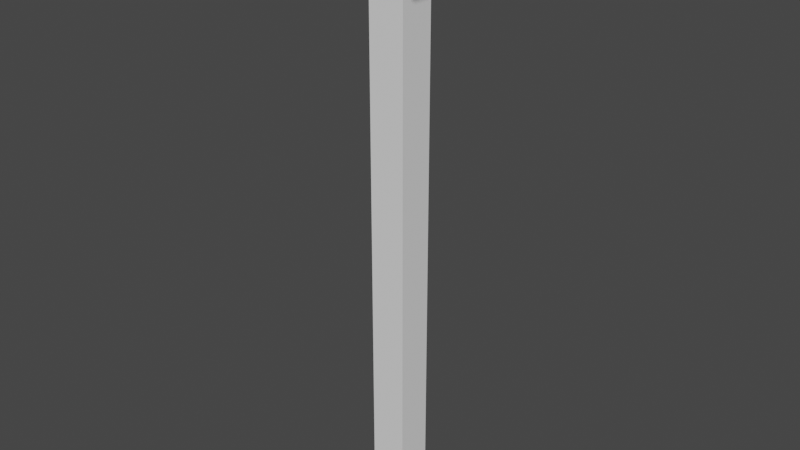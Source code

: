 # Source: lamp.blend  (saved by Blender 2.93.20; exported with 4.5.12 LTS)
import bpy
from mathutils import Matrix  # noqa: F401  (used for matrix-valued properties, if any)

bpy.ops.wm.read_factory_settings(use_empty=True)
scene = bpy.context.scene
scene.name = 'Scene'

# ---- collections
col_collection = bpy.data.collections.new('Collection'); scene.collection.children.link(col_collection)

# ---- world
world_world = bpy.data.worlds.new('World'); scene.world = world_world
world_world.use_nodes = True; world_world.node_tree.nodes.clear()
_N = world_world.node_tree.nodes; _L = world_world.node_tree.links
n0 = _N.new('ShaderNodeOutputWorld'); n0.name = 'World Output'; n0.location = (300, 300)
n1 = _N.new('ShaderNodeBackground'); n1.name = 'Background'; n1.location = (10, 300)
n1.inputs[0].default_value = (0.05088, 0.05088, 0.05088, 1.0)
_L.new(n1.outputs[0], n0.inputs[0])
n0.is_active_output = True
world_world.color = (0.05088, 0.05088, 0.05088)
world_world.use_sun_shadow = False
world_world.sun_shadow_jitter_overblur = 0.0

# ---- meshes
me_cube = bpy.data.meshes.new('Cube')
me_cube.from_pydata([(-1.0, -1.0, -2.49), (-1.0, -1.0, 29.06), (-1.0, 1.0, -2.49), (-1.0, 1.0, 29.06), (1.0, -1.0, -2.49), (1.0, -1.0, 29.06), (1.0, 1.0, -2.49), (1.0, 1.0, 29.06), (-3.77, -3.77, 29.06), (-3.77, 3.77, 29.06), (3.77, 3.77, 29.06), (3.77, -3.77, 29.06), (-3.77, -3.77, 30.01), (-3.77, 3.77, 30.01), (3.77, 3.77, 30.01), (3.77, -3.77, 30.01)], [], [(0, 1, 3, 2), (2, 3, 7, 6), (6, 7, 5, 4), (4, 5, 1, 0), (2, 6, 4, 0), (5, 7, 10, 11), (9, 8, 12, 13), (3, 1, 8, 9), (1, 5, 11, 8), (7, 3, 9, 10), (14, 13, 12, 15), (8, 11, 15, 12), (10, 9, 13, 14), (11, 10, 14, 15)])
_uv = me_cube.uv_layers.new(name='UVMap')
_uv.uv.foreach_set('vector', [0.3137, 0.009264, 0.3137, 0.9907, 0.2515, 0.9907, 0.2515, 0.009264, 0.07148, 0.009264, 0.07148, 0.9907, 0.009264, 0.9907, 0.009264, 0.009264, 0.1522, 0.009264, 0.1522, 0.9907, 0.09001, 0.9907, 0.09001, 0.009264, 0.233, 0.009264, 0.233, 0.9907, 0.1708, 0.9907, 0.1708, 0.009264, 0.3323, 0.5154, 0.3945, 0.5154, 0.3945, 0.5777, 0.3323, 0.5777, 0.4806, 0.4107, 0.4806, 0.3485, 0.5668, 0.2623, 0.5668, 0.4969, 0.6629, 0.2623, 0.6629, 0.4969, 0.6334, 0.4969, 0.6334, 0.2623, 0.4184, 0.3485, 0.4184, 0.4107, 0.3323, 0.4969, 0.3323, 0.2623, 0.4184, 0.4107, 0.4806, 0.4107, 0.5668, 0.4969, 0.3323, 0.4969, 0.4806, 0.3485, 0.4184, 0.3485, 0.3323, 0.2623, 0.5668, 0.2623, 0.3323, 0.009264, 0.5668, 0.009264, 0.5668, 0.2438, 0.3323, 0.2438, 0.6149, 0.2623, 0.6149, 0.4969, 0.5853, 0.4969, 0.5853, 0.2623, 0.6629, 0.009264, 0.6629, 0.2438, 0.6334, 0.2438, 0.6334, 0.009264, 0.6149, 0.009264, 0.6149, 0.2438, 0.5853, 0.2438, 0.5853, 0.009264])
me_cube.use_remesh_fix_poles = True
me_cube.use_remesh_preserve_attributes = False
me_cube.update()

# ---- objects
ob_cube_001 = bpy.data.objects.new('Cube.001', me_cube)

# ---- transforms, parenting, visibility, modifiers, constraints
ob_cube_001.location = (0.0, 0.0, 0.0)

# ---- collection membership
col_collection.objects.link(ob_cube_001)

# ---- scene / render settings (as saved in the file)
scene.frame_start = 1; scene.frame_end = 250; scene.frame_set(1)
scene.render.engine = 'BLENDER_EEVEE_NEXT'
scene.cycles.use_denoising = False
scene.cycles.samples = 128
scene.cycles.sampling_pattern = 'TABULATED_SOBOL'
scene.cycles.use_adaptive_sampling = False
scene.cycles.use_light_tree = False
scene.view_settings.view_transform = 'Filmic'
bpy.context.view_layer.update()

# ---- added for rendering (the .blend has no active camera and no usable light): camera, sun
cam_auto = bpy.data.cameras.new('AutoCamera')
cam_auto.lens = 50.0
cam_auto.sensor_width = 36.0
cam_auto.clip_end = 1000.0
ob_auto_camera = bpy.data.objects.new('AutoCamera', cam_auto)
scene.collection.objects.link(ob_auto_camera)
ob_auto_camera.location = (31.6451, -37.9741, 39.0754)
ob_auto_camera.rotation_euler = (1.09748, -7.21219e-08, 0.694738)
scene.camera = ob_auto_camera
light_auto_sun = bpy.data.lights.new('AutoSun', 'SUN')
light_auto_sun.energy = 3.0
light_auto_sun.angle = 0.0523599
ob_auto_sun = bpy.data.objects.new('AutoSun', light_auto_sun)
scene.collection.objects.link(ob_auto_sun)
ob_auto_sun.rotation_euler = (0.872665, 0.174533, 0.523599)
bpy.context.view_layer.update()
